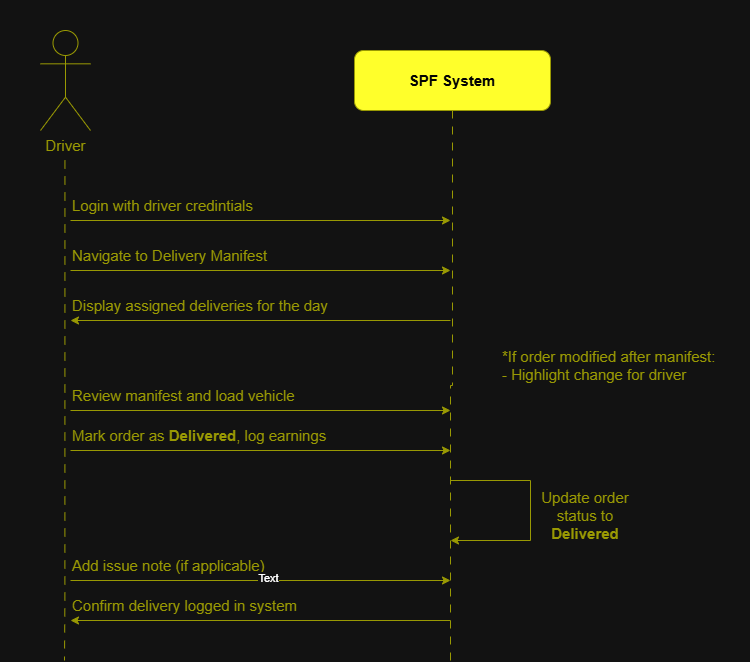

The diagram above was exported from draw.io. Its source (the exported page's mxGraphModel, read from the mxfile embedded in the PNG):
<mxGraphModel dx="1265" dy="680" grid="1" gridSize="10" guides="1" tooltips="1" connect="1" arrows="1" fold="1" page="1" pageScale="1" pageWidth="827" pageHeight="1169" math="0" shadow="0">
  <root>
    <mxCell id="0" />
    <mxCell id="1" parent="0" />
    <mxCell id="o916Np19OkNZEPJ1S6_r-3" parent="1" style="rounded=0;whiteSpace=wrap;html=1;fillColor=none;strokeColor=none;" value="" vertex="1">
      <mxGeometry height="660" width="750" x="60" y="60" as="geometry" />
    </mxCell>
    <mxCell id="O1xXUVX19xsCLsZUaz1D-11" edge="1" parent="1" style="edgeStyle=orthogonalEdgeStyle;rounded=0;orthogonalLoop=1;jettySize=auto;html=1;endArrow=none;endFill=0;dashed=1;dashPattern=8 8;fontSize=15;strokeColor=light-dark(#000000,#999903);fontColor=light-dark(#000000, #d28f70);labelBackgroundColor=none;" value="&amp;nbsp; ">
      <mxGeometry relative="1" as="geometry">
        <Array as="points">
          <mxPoint x="124" y="660" />
          <mxPoint x="124" y="680" />
        </Array>
        <mxPoint x="124.44" y="220" as="sourcePoint" />
        <mxPoint x="124" y="720" as="targetPoint" />
      </mxGeometry>
    </mxCell>
    <mxCell id="O1xXUVX19xsCLsZUaz1D-1" parent="1" style="shape=umlActor;verticalLabelPosition=bottom;verticalAlign=top;html=1;outlineConnect=0;fontSize=15;strokeColor=light-dark(#000000,#999903);fontColor=light-dark(#000000,#999903);labelBackgroundColor=none;" value="Driver" vertex="1">
      <mxGeometry height="100" width="50" x="100" y="90" as="geometry" />
    </mxCell>
    <mxCell id="O1xXUVX19xsCLsZUaz1D-13" edge="1" parent="1" source="O1xXUVX19xsCLsZUaz1D-2" style="edgeStyle=orthogonalEdgeStyle;rounded=0;orthogonalLoop=1;jettySize=auto;html=1;exitX=0.5;exitY=1;exitDx=0;exitDy=0;endArrow=none;endFill=0;dashed=1;dashPattern=8 8;fontSize=15;strokeColor=light-dark(#000000,#999903);fontColor=light-dark(#000000, #d28f70);labelBackgroundColor=none;" value=" ">
      <mxGeometry relative="1" as="geometry">
        <mxPoint x="510" y="720" as="targetPoint" />
      </mxGeometry>
    </mxCell>
    <mxCell id="O1xXUVX19xsCLsZUaz1D-2" parent="1" style="rounded=1;whiteSpace=wrap;html=1;labelBackgroundColor=none;fillColor=light-dark(#FFE6CC,#FFFF2B);strokeColor=light-dark(#D79B00,#999903);fontSize=15;fontColor=light-dark(#000000,#030303);" value="&lt;b&gt;SPF System&lt;/b&gt;" vertex="1">
      <mxGeometry height="60" width="196" x="414" y="110" as="geometry" />
    </mxCell>
    <mxCell id="O1xXUVX19xsCLsZUaz1D-15" edge="1" parent="1" style="endArrow=classic;html=1;rounded=0;fontSize=15;strokeColor=light-dark(#000000,#999903);fontColor=light-dark(#000000, #d28f70);labelBackgroundColor=none;" value="">
      <mxGeometry height="50" relative="1" width="50" as="geometry">
        <mxPoint x="130" y="280" as="sourcePoint" />
        <mxPoint x="510" y="280" as="targetPoint" />
      </mxGeometry>
    </mxCell>
    <mxCell id="O1xXUVX19xsCLsZUaz1D-16" edge="1" parent="1" style="endArrow=classic;html=1;rounded=0;fontSize=15;strokeColor=light-dark(#000000,#999903);fontColor=light-dark(#000000, #d28f70);labelBackgroundColor=none;" value="">
      <mxGeometry height="50" relative="1" width="50" as="geometry">
        <mxPoint x="130" y="330" as="sourcePoint" />
        <mxPoint x="510" y="330" as="targetPoint" />
      </mxGeometry>
    </mxCell>
    <mxCell id="O1xXUVX19xsCLsZUaz1D-17" edge="1" parent="1" style="endArrow=none;html=1;rounded=0;fontSize=15;strokeColor=light-dark(#000000,#999903);fontColor=light-dark(#000000, #d28f70);labelBackgroundColor=none;startArrow=classic;startFill=1;endFill=0;" value="">
      <mxGeometry height="50" relative="1" width="50" as="geometry">
        <mxPoint x="130" y="380" as="sourcePoint" />
        <mxPoint x="510" y="380" as="targetPoint" />
      </mxGeometry>
    </mxCell>
    <mxCell id="O1xXUVX19xsCLsZUaz1D-18" edge="1" parent="1" style="endArrow=classic;html=1;rounded=0;fontSize=15;strokeColor=light-dark(#000000,#999903);fontColor=light-dark(#000000, #d28f70);labelBackgroundColor=none;" value="">
      <mxGeometry height="50" relative="1" width="50" as="geometry">
        <mxPoint x="130" y="470" as="sourcePoint" />
        <mxPoint x="510" y="470" as="targetPoint" />
      </mxGeometry>
    </mxCell>
    <mxCell id="O1xXUVX19xsCLsZUaz1D-19" edge="1" parent="1" source="O1xXUVX19xsCLsZUaz1D-27" style="endArrow=classic;html=1;rounded=0;fontSize=15;strokeColor=light-dark(#000000,#999903);fontColor=light-dark(#000000, #d28f70);labelBackgroundColor=none;exitX=0;exitY=1;exitDx=0;exitDy=0;" value="">
      <mxGeometry height="50" relative="1" width="50" as="geometry">
        <mxPoint x="120" y="510" as="sourcePoint" />
        <mxPoint x="510" y="510" as="targetPoint" />
      </mxGeometry>
    </mxCell>
    <mxCell id="O1xXUVX19xsCLsZUaz1D-22" edge="1" parent="1" style="endArrow=classic;html=1;rounded=0;fontSize=15;strokeColor=light-dark(#000000,#999903);fontColor=light-dark(#000000, #d28f70);labelBackgroundColor=none;" value="">
      <mxGeometry height="50" relative="1" width="50" as="geometry">
        <Array as="points">
          <mxPoint x="590" y="540" />
          <mxPoint x="590" y="600" />
        </Array>
        <mxPoint x="510" y="540" as="sourcePoint" />
        <mxPoint x="510" y="600" as="targetPoint" />
      </mxGeometry>
    </mxCell>
    <mxCell id="O1xXUVX19xsCLsZUaz1D-23" parent="1" style="text;html=1;whiteSpace=wrap;strokeColor=none;fillColor=none;align=left;verticalAlign=middle;rounded=0;fontSize=15;fontColor=light-dark(#000000,#999903);labelBackgroundColor=none;" value="Login with driver credintials" vertex="1">
      <mxGeometry height="30" width="350" x="130" y="250" as="geometry" />
    </mxCell>
    <mxCell id="O1xXUVX19xsCLsZUaz1D-24" parent="1" style="text;html=1;whiteSpace=wrap;strokeColor=none;fillColor=none;align=left;verticalAlign=middle;rounded=0;fontSize=15;fontColor=light-dark(#000000,#999903);labelBackgroundColor=none;" value="Navigate to Delivery Manifest" vertex="1">
      <mxGeometry height="30" width="350" x="130" y="300" as="geometry" />
    </mxCell>
    <mxCell id="O1xXUVX19xsCLsZUaz1D-25" parent="1" style="text;html=1;whiteSpace=wrap;strokeColor=none;fillColor=none;align=left;verticalAlign=middle;rounded=0;fontSize=15;fontColor=light-dark(#000000,#999903);labelBackgroundColor=none;" value="Display assigned deliveries for the day" vertex="1">
      <mxGeometry height="30" width="350" x="130" y="350" as="geometry" />
    </mxCell>
    <mxCell id="O1xXUVX19xsCLsZUaz1D-26" parent="1" style="text;html=1;whiteSpace=wrap;strokeColor=none;fillColor=none;align=left;verticalAlign=middle;rounded=0;fontSize=15;fontColor=light-dark(#000000,#999903);labelBackgroundColor=none;" value="Review manifest and load vehicle" vertex="1">
      <mxGeometry height="30" width="350" x="130" y="440" as="geometry" />
    </mxCell>
    <mxCell id="O1xXUVX19xsCLsZUaz1D-27" parent="1" style="text;html=1;whiteSpace=wrap;strokeColor=none;fillColor=none;align=left;verticalAlign=middle;rounded=0;fontSize=15;fontColor=light-dark(#000000,#999903);labelBackgroundColor=none;" value="Mark order as &lt;b&gt;Delivered&lt;/b&gt;, log earnings" vertex="1">
      <mxGeometry height="30" width="350" x="130" y="480" as="geometry" />
    </mxCell>
    <mxCell id="O1xXUVX19xsCLsZUaz1D-29" parent="1" style="text;html=1;whiteSpace=wrap;strokeColor=none;fillColor=none;align=center;verticalAlign=middle;rounded=0;fontSize=15;fontColor=light-dark(#000000,#999903);labelBackgroundColor=none;" value="Update order status to &lt;b&gt;Delivered&lt;/b&gt;" vertex="1">
      <mxGeometry height="30" width="100" x="595" y="560" as="geometry" />
    </mxCell>
    <mxCell id="O1xXUVX19xsCLsZUaz1D-30" parent="1" style="text;html=1;whiteSpace=wrap;strokeColor=none;fillColor=none;align=left;verticalAlign=middle;rounded=0;fontSize=15;fontColor=light-dark(#000000,#999903);labelBackgroundColor=none;" value="*If order modified after manifest:&lt;div&gt;- Highlight change for driver&lt;/div&gt;" vertex="1">
      <mxGeometry height="30" width="243" x="560" y="410" as="geometry" />
    </mxCell>
    <mxCell id="o916Np19OkNZEPJ1S6_r-1" parent="1" style="text;html=1;whiteSpace=wrap;strokeColor=none;fillColor=none;align=left;verticalAlign=middle;rounded=0;fontSize=15;fontColor=light-dark(#000000,#999903);labelBackgroundColor=none;" value="Add issue note (if applicable)" vertex="1">
      <mxGeometry height="30" width="350" x="130" y="610" as="geometry" />
    </mxCell>
    <mxCell id="o916Np19OkNZEPJ1S6_r-2" edge="1" parent="1" style="endArrow=classic;html=1;rounded=0;fontSize=15;strokeColor=light-dark(#000000,#999903);fontColor=light-dark(#000000, #d28f70);labelBackgroundColor=none;exitX=0;exitY=1;exitDx=0;exitDy=0;" value=" ">
      <mxGeometry height="50" relative="1" width="50" as="geometry">
        <mxPoint x="130" y="640" as="sourcePoint" />
        <mxPoint x="510" y="640" as="targetPoint" />
      </mxGeometry>
    </mxCell>
    <mxCell id="dUZ2aubWWWFRYgllJEx6-3" connectable="0" parent="o916Np19OkNZEPJ1S6_r-2" style="edgeLabel;html=1;align=center;verticalAlign=middle;resizable=0;points=[];" value="Text" vertex="1">
      <mxGeometry relative="1" x="0.0398" y="3" as="geometry">
        <mxPoint as="offset" />
      </mxGeometry>
    </mxCell>
    <mxCell id="dUZ2aubWWWFRYgllJEx6-1" parent="1" style="text;html=1;whiteSpace=wrap;strokeColor=none;fillColor=none;align=left;verticalAlign=middle;rounded=0;fontSize=15;fontColor=light-dark(#000000,#999903);labelBackgroundColor=none;" value="Confirm delivery logged in system" vertex="1">
      <mxGeometry height="30" width="350" x="130" y="650" as="geometry" />
    </mxCell>
    <mxCell id="dUZ2aubWWWFRYgllJEx6-2" edge="1" parent="1" style="endArrow=none;html=1;rounded=0;fontSize=15;strokeColor=light-dark(#000000,#999903);fontColor=light-dark(#000000, #d28f70);labelBackgroundColor=none;exitX=0;exitY=1;exitDx=0;exitDy=0;startArrow=classic;startFill=1;endFill=0;" value=" ">
      <mxGeometry height="50" relative="1" width="50" as="geometry">
        <mxPoint x="130" y="680" as="sourcePoint" />
        <mxPoint x="510" y="680" as="targetPoint" />
      </mxGeometry>
    </mxCell>
  </root>
</mxGraphModel>